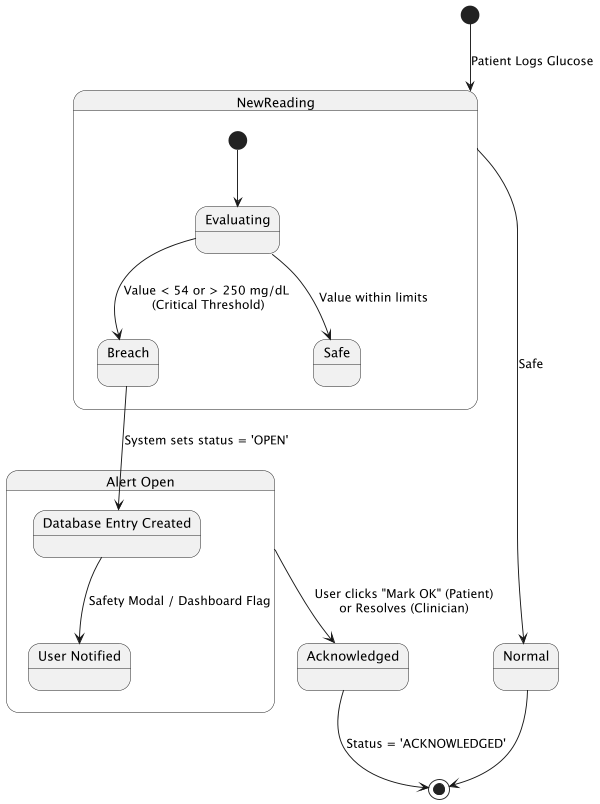

The diagram above was rendered by PlantUML. Its source (embedded in the PNG):
@startuml
scale 600 width

[*] --> NewReading : Patient Logs Glucose

state NewReading {
  [*] --> Evaluating
  Evaluating --> Breach : Value < 54 or > 250 mg/dL \n(Critical Threshold)
  Evaluating --> Safe : Value within limits
}

state "Alert Open" as Open {
  state "Database Entry Created" as Logged
  state "User Notified" as Notified
  
  Breach --> Logged : System sets status = 'OPEN'
  Logged --> Notified : Safety Modal / Dashboard Flag
}

NewReading --> Normal : Safe
Normal --> [*]

' Transition driven by Patient "Mark OK" [Source: 997] or DB "acknowledged_by" field
Open --> Acknowledged : User clicks "Mark OK" (Patient)\nor Resolves (Clinician)
Acknowledged --> [*] : Status = 'ACKNOWLEDGED'

@enduml